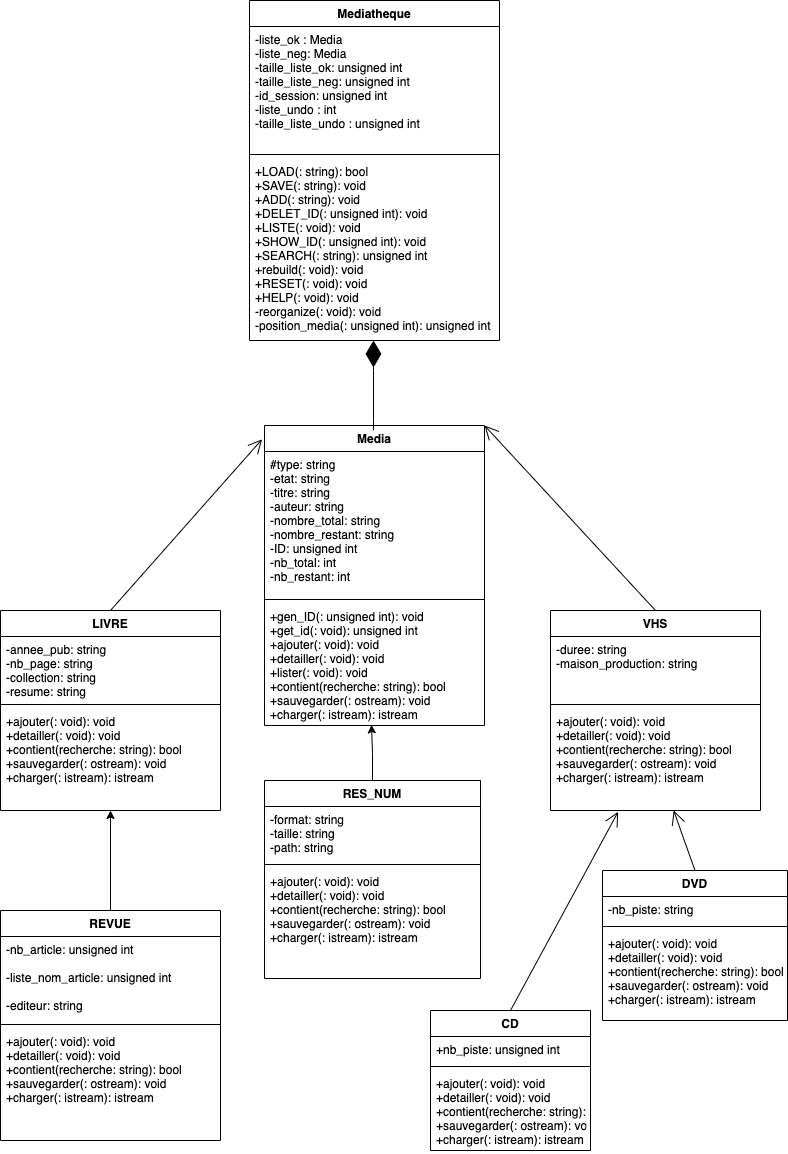

The diagram above was exported from draw.io. Its source (the exported page's mxGraphModel, read from the mxfile embedded in the PNG):
<mxGraphModel dx="1183" dy="840" grid="1" gridSize="10" guides="1" tooltips="1" connect="1" arrows="1" fold="1" page="1" pageScale="1" pageWidth="827" pageHeight="1169" math="0" shadow="0">
  <root>
    <mxCell id="0" />
    <mxCell id="1" parent="0" />
    <mxCell id="paM01NDzqH76-q8vdqcs-1" value="Mediatheque" style="swimlane;fontStyle=1;align=center;verticalAlign=top;childLayout=stackLayout;horizontal=1;startSize=26;horizontalStack=0;resizeParent=1;resizeParentMax=0;resizeLast=0;collapsible=1;marginBottom=0;" vertex="1" parent="1">
      <mxGeometry x="289" width="250" height="340" as="geometry" />
    </mxCell>
    <mxCell id="paM01NDzqH76-q8vdqcs-2" value="-liste_ok : Media&#10;-liste_neg: Media&#10;-taille_liste_ok: unsigned int&#10;-taille_liste_neg: unsigned int&#10;-id_session: unsigned int &#10;-liste_undo : int&#10;-taille_liste_undo : unsigned int" style="text;strokeColor=none;fillColor=none;align=left;verticalAlign=top;spacingLeft=4;spacingRight=4;overflow=hidden;rotatable=0;points=[[0,0.5],[1,0.5]];portConstraint=eastwest;" vertex="1" parent="paM01NDzqH76-q8vdqcs-1">
      <mxGeometry y="26" width="250" height="124" as="geometry" />
    </mxCell>
    <mxCell id="paM01NDzqH76-q8vdqcs-3" value="" style="line;strokeWidth=1;fillColor=none;align=left;verticalAlign=middle;spacingTop=-1;spacingLeft=3;spacingRight=3;rotatable=0;labelPosition=right;points=[];portConstraint=eastwest;" vertex="1" parent="paM01NDzqH76-q8vdqcs-1">
      <mxGeometry y="150" width="250" height="8" as="geometry" />
    </mxCell>
    <mxCell id="paM01NDzqH76-q8vdqcs-4" value="+LOAD(: string): bool&#10;+SAVE(: string): void&#10;+ADD(: string): void &#10;+DELET_ID(: unsigned int): void&#10;+LISTE(: void): void&#10;+SHOW_ID(: unsigned int): void &#10;+SEARCH(: string): unsigned int &#10;+rebuild(: void): void&#10;+RESET(: void): void&#10;+HELP(: void): void&#10;-reorganize(: void): void&#10;-position_media(: unsigned int): unsigned int &#10;&#09;&#09;&#09;&#09;&#09;&#10;&#09;&#09;&#09;&#09;&#10;&#09;&#09;&#09;&#10;&#09;&#09;" style="text;strokeColor=none;fillColor=none;align=left;verticalAlign=top;spacingLeft=4;spacingRight=4;overflow=hidden;rotatable=0;points=[[0,0.5],[1,0.5]];portConstraint=eastwest;" vertex="1" parent="paM01NDzqH76-q8vdqcs-1">
      <mxGeometry y="158" width="250" height="182" as="geometry" />
    </mxCell>
    <mxCell id="paM01NDzqH76-q8vdqcs-5" value="Media" style="swimlane;fontStyle=1;align=center;verticalAlign=top;childLayout=stackLayout;horizontal=1;startSize=26;horizontalStack=0;resizeParent=1;resizeParentMax=0;resizeLast=0;collapsible=1;marginBottom=0;" vertex="1" parent="1">
      <mxGeometry x="304" y="425" width="220" height="300" as="geometry" />
    </mxCell>
    <mxCell id="paM01NDzqH76-q8vdqcs-6" value="#type: string&#10;-etat: string&#10;-titre: string&#10;-auteur: string &#10;-nombre_total: string &#10;-nombre_restant: string &#10;-ID: unsigned int &#10;-nb_total: int &#10;-nb_restant: int &#10;&#09;&#09;&#09;&#09;&#09;&#10;&#09;&#09;&#09;&#09;&#10;&#09;&#09;&#09;&#10;&#09;&#09;" style="text;strokeColor=none;fillColor=none;align=left;verticalAlign=top;spacingLeft=4;spacingRight=4;overflow=hidden;rotatable=0;points=[[0,0.5],[1,0.5]];portConstraint=eastwest;" vertex="1" parent="paM01NDzqH76-q8vdqcs-5">
      <mxGeometry y="26" width="220" height="144" as="geometry" />
    </mxCell>
    <mxCell id="paM01NDzqH76-q8vdqcs-7" value="" style="line;strokeWidth=1;fillColor=none;align=left;verticalAlign=middle;spacingTop=-1;spacingLeft=3;spacingRight=3;rotatable=0;labelPosition=right;points=[];portConstraint=eastwest;" vertex="1" parent="paM01NDzqH76-q8vdqcs-5">
      <mxGeometry y="170" width="220" height="8" as="geometry" />
    </mxCell>
    <mxCell id="paM01NDzqH76-q8vdqcs-8" value="+gen_ID(: unsigned int): void &#10;+get_id(: void): unsigned int &#10;+ajouter(: void): void&#10;+detailler(: void): void&#10;+lister(: void): void &#10;+contient(recherche: string): bool &#10;+sauvegarder(: ostream): void &#10;+charger(: istream): istream  &#10;&#09;&#09;&#09;&#09;&#09;&#10;&#09;&#09;&#09;&#09;&#10;&#09;&#09;&#09;&#10;&#09;&#09;" style="text;strokeColor=none;fillColor=none;align=left;verticalAlign=top;spacingLeft=4;spacingRight=4;overflow=hidden;rotatable=0;points=[[0,0.5],[1,0.5]];portConstraint=eastwest;" vertex="1" parent="paM01NDzqH76-q8vdqcs-5">
      <mxGeometry y="178" width="220" height="122" as="geometry" />
    </mxCell>
    <mxCell id="paM01NDzqH76-q8vdqcs-9" value="" style="endArrow=diamondThin;endFill=1;endSize=24;html=1;rounded=0;" edge="1" parent="1">
      <mxGeometry width="160" relative="1" as="geometry">
        <mxPoint x="413" y="430" as="sourcePoint" />
        <mxPoint x="413" y="340" as="targetPoint" />
        <Array as="points">
          <mxPoint x="413" y="420" />
          <mxPoint x="413" y="370" />
        </Array>
      </mxGeometry>
    </mxCell>
    <mxCell id="paM01NDzqH76-q8vdqcs-12" value="LIVRE" style="swimlane;fontStyle=1;align=center;verticalAlign=top;childLayout=stackLayout;horizontal=1;startSize=26;horizontalStack=0;resizeParent=1;resizeParentMax=0;resizeLast=0;collapsible=1;marginBottom=0;" vertex="1" parent="1">
      <mxGeometry x="40" y="610" width="220" height="200" as="geometry" />
    </mxCell>
    <mxCell id="paM01NDzqH76-q8vdqcs-13" value="-annee_pub: string&#10;-nb_page: string&#10;-collection: string&#10;-resume: string &#10;&#09;&#09;&#09;&#10;&#09;&#09;" style="text;strokeColor=none;fillColor=none;align=left;verticalAlign=top;spacingLeft=4;spacingRight=4;overflow=hidden;rotatable=0;points=[[0,0.5],[1,0.5]];portConstraint=eastwest;" vertex="1" parent="paM01NDzqH76-q8vdqcs-12">
      <mxGeometry y="26" width="220" height="64" as="geometry" />
    </mxCell>
    <mxCell id="paM01NDzqH76-q8vdqcs-14" value="" style="line;strokeWidth=1;fillColor=none;align=left;verticalAlign=middle;spacingTop=-1;spacingLeft=3;spacingRight=3;rotatable=0;labelPosition=right;points=[];portConstraint=eastwest;" vertex="1" parent="paM01NDzqH76-q8vdqcs-12">
      <mxGeometry y="90" width="220" height="8" as="geometry" />
    </mxCell>
    <mxCell id="paM01NDzqH76-q8vdqcs-15" value="+ajouter(: void): void&#10;+detailler(: void): void &#10;+contient(recherche: string): bool &#10;+sauvegarder(: ostream): void &#10;+charger(: istream): istream &#10; &#10;&#09;&#09;&#09;&#09;&#09;&#10;&#09;&#09;&#09;&#09;&#10;&#09;&#09;&#09;&#10;&#09;&#09;" style="text;strokeColor=none;fillColor=none;align=left;verticalAlign=top;spacingLeft=4;spacingRight=4;overflow=hidden;rotatable=0;points=[[0,0.5],[1,0.5]];portConstraint=eastwest;" vertex="1" parent="paM01NDzqH76-q8vdqcs-12">
      <mxGeometry y="98" width="220" height="102" as="geometry" />
    </mxCell>
    <mxCell id="paM01NDzqH76-q8vdqcs-16" value="VHS" style="swimlane;fontStyle=1;align=center;verticalAlign=top;childLayout=stackLayout;horizontal=1;startSize=26;horizontalStack=0;resizeParent=1;resizeParentMax=0;resizeLast=0;collapsible=1;marginBottom=0;" vertex="1" parent="1">
      <mxGeometry x="590" y="610" width="210" height="200" as="geometry" />
    </mxCell>
    <mxCell id="paM01NDzqH76-q8vdqcs-17" value="-duree: string &#10;-maison_production: string &#10;&#09;&#09;&#09;&#09;&#09;&#10;&#09;&#09;&#09;&#09;&#10;&#09;&#09;&#09;&#10;&#09;&#09;" style="text;strokeColor=none;fillColor=none;align=left;verticalAlign=top;spacingLeft=4;spacingRight=4;overflow=hidden;rotatable=0;points=[[0,0.5],[1,0.5]];portConstraint=eastwest;" vertex="1" parent="paM01NDzqH76-q8vdqcs-16">
      <mxGeometry y="26" width="210" height="64" as="geometry" />
    </mxCell>
    <mxCell id="paM01NDzqH76-q8vdqcs-18" value="" style="line;strokeWidth=1;fillColor=none;align=left;verticalAlign=middle;spacingTop=-1;spacingLeft=3;spacingRight=3;rotatable=0;labelPosition=right;points=[];portConstraint=eastwest;" vertex="1" parent="paM01NDzqH76-q8vdqcs-16">
      <mxGeometry y="90" width="210" height="8" as="geometry" />
    </mxCell>
    <mxCell id="paM01NDzqH76-q8vdqcs-19" value="+ajouter(: void): void&#10;+detailler(: void): void &#10;+contient(recherche: string): bool &#10;+sauvegarder(: ostream): void &#10;+charger(: istream): istream &#10;&#09;&#09;&#09;&#09;&#09;&#10;&#09;&#09;&#09;&#09;&#10;&#09;&#09;&#09;&#10;&#09;&#09;" style="text;strokeColor=none;fillColor=none;align=left;verticalAlign=top;spacingLeft=4;spacingRight=4;overflow=hidden;rotatable=0;points=[[0,0.5],[1,0.5]];portConstraint=eastwest;" vertex="1" parent="paM01NDzqH76-q8vdqcs-16">
      <mxGeometry y="98" width="210" height="102" as="geometry" />
    </mxCell>
    <mxCell id="paM01NDzqH76-q8vdqcs-20" value="CD" style="swimlane;fontStyle=1;align=center;verticalAlign=top;childLayout=stackLayout;horizontal=1;startSize=26;horizontalStack=0;resizeParent=1;resizeParentMax=0;resizeLast=0;collapsible=1;marginBottom=0;" vertex="1" parent="1">
      <mxGeometry x="470" y="1010" width="160" height="140" as="geometry" />
    </mxCell>
    <mxCell id="paM01NDzqH76-q8vdqcs-21" value="+nb_piste: unsigned int &#10;&#09;&#09;&#09;&#09;&#09;&#10;&#09;&#09;&#09;&#09;&#10;&#09;&#09;&#09;&#10;&#09;&#09;" style="text;strokeColor=none;fillColor=none;align=left;verticalAlign=top;spacingLeft=4;spacingRight=4;overflow=hidden;rotatable=0;points=[[0,0.5],[1,0.5]];portConstraint=eastwest;" vertex="1" parent="paM01NDzqH76-q8vdqcs-20">
      <mxGeometry y="26" width="160" height="26" as="geometry" />
    </mxCell>
    <mxCell id="paM01NDzqH76-q8vdqcs-22" value="" style="line;strokeWidth=1;fillColor=none;align=left;verticalAlign=middle;spacingTop=-1;spacingLeft=3;spacingRight=3;rotatable=0;labelPosition=right;points=[];portConstraint=eastwest;" vertex="1" parent="paM01NDzqH76-q8vdqcs-20">
      <mxGeometry y="52" width="160" height="8" as="geometry" />
    </mxCell>
    <mxCell id="paM01NDzqH76-q8vdqcs-23" value="+ajouter(: void): void&#10;+detailler(: void): void&#10;+contient(recherche: string): bool&#10;+sauvegarder(: ostream): void&#10;+charger(: istream): istream " style="text;strokeColor=none;fillColor=none;align=left;verticalAlign=top;spacingLeft=4;spacingRight=4;overflow=hidden;rotatable=0;points=[[0,0.5],[1,0.5]];portConstraint=eastwest;" vertex="1" parent="paM01NDzqH76-q8vdqcs-20">
      <mxGeometry y="60" width="160" height="80" as="geometry" />
    </mxCell>
    <mxCell id="paM01NDzqH76-q8vdqcs-24" value="DVD" style="swimlane;fontStyle=1;align=center;verticalAlign=top;childLayout=stackLayout;horizontal=1;startSize=26;horizontalStack=0;resizeParent=1;resizeParentMax=0;resizeLast=0;collapsible=1;marginBottom=0;" vertex="1" parent="1">
      <mxGeometry x="642" y="870" width="185" height="150" as="geometry" />
    </mxCell>
    <mxCell id="paM01NDzqH76-q8vdqcs-25" value="-nb_piste: string &#10;&#09;&#09;&#09;&#09;&#09;&#10;&#09;&#09;&#09;&#09;&#10;&#09;&#09;&#09;&#10;&#09;&#09;" style="text;strokeColor=none;fillColor=none;align=left;verticalAlign=top;spacingLeft=4;spacingRight=4;overflow=hidden;rotatable=0;points=[[0,0.5],[1,0.5]];portConstraint=eastwest;" vertex="1" parent="paM01NDzqH76-q8vdqcs-24">
      <mxGeometry y="26" width="185" height="26" as="geometry" />
    </mxCell>
    <mxCell id="paM01NDzqH76-q8vdqcs-26" value="" style="line;strokeWidth=1;fillColor=none;align=left;verticalAlign=middle;spacingTop=-1;spacingLeft=3;spacingRight=3;rotatable=0;labelPosition=right;points=[];portConstraint=eastwest;" vertex="1" parent="paM01NDzqH76-q8vdqcs-24">
      <mxGeometry y="52" width="185" height="8" as="geometry" />
    </mxCell>
    <mxCell id="paM01NDzqH76-q8vdqcs-27" value="+ajouter(: void): void&#10;+detailler(: void): void&#10;+contient(recherche: string): bool&#10;+sauvegarder(: ostream): void&#10;+charger(: istream): istream &#10;&#10;&#09;&#09;" style="text;strokeColor=none;fillColor=none;align=left;verticalAlign=top;spacingLeft=4;spacingRight=4;overflow=hidden;rotatable=0;points=[[0,0.5],[1,0.5]];portConstraint=eastwest;" vertex="1" parent="paM01NDzqH76-q8vdqcs-24">
      <mxGeometry y="60" width="185" height="90" as="geometry" />
    </mxCell>
    <mxCell id="paM01NDzqH76-q8vdqcs-39" value="" style="edgeStyle=orthogonalEdgeStyle;rounded=0;orthogonalLoop=1;jettySize=auto;html=1;entryX=0.5;entryY=1;entryDx=0;entryDy=0;entryPerimeter=0;" edge="1" parent="1" source="paM01NDzqH76-q8vdqcs-28" target="paM01NDzqH76-q8vdqcs-15">
      <mxGeometry relative="1" as="geometry">
        <mxPoint x="150" y="820" as="targetPoint" />
      </mxGeometry>
    </mxCell>
    <mxCell id="paM01NDzqH76-q8vdqcs-28" value="REVUE" style="swimlane;fontStyle=1;align=center;verticalAlign=top;childLayout=stackLayout;horizontal=1;startSize=26;horizontalStack=0;resizeParent=1;resizeParentMax=0;resizeLast=0;collapsible=1;marginBottom=0;" vertex="1" parent="1">
      <mxGeometry x="40" y="910" width="220" height="230" as="geometry" />
    </mxCell>
    <mxCell id="paM01NDzqH76-q8vdqcs-29" value="-nb_article: unsigned int&#10;&#10;-liste_nom_article: unsigned int&#10;&#10;-editeur: string" style="text;strokeColor=none;fillColor=none;align=left;verticalAlign=top;spacingLeft=4;spacingRight=4;overflow=hidden;rotatable=0;points=[[0,0.5],[1,0.5]];portConstraint=eastwest;" vertex="1" parent="paM01NDzqH76-q8vdqcs-28">
      <mxGeometry y="26" width="220" height="84" as="geometry" />
    </mxCell>
    <mxCell id="paM01NDzqH76-q8vdqcs-30" value="" style="line;strokeWidth=1;fillColor=none;align=left;verticalAlign=middle;spacingTop=-1;spacingLeft=3;spacingRight=3;rotatable=0;labelPosition=right;points=[];portConstraint=eastwest;" vertex="1" parent="paM01NDzqH76-q8vdqcs-28">
      <mxGeometry y="110" width="220" height="8" as="geometry" />
    </mxCell>
    <mxCell id="paM01NDzqH76-q8vdqcs-31" value="+ajouter(: void): void&#10;+detailler(: void): void &#10;+contient(recherche: string): bool &#10;+sauvegarder(: ostream): void &#10;+charger(: istream): istream &#10;&#09;&#09;&#09;&#09;&#09;&#10;&#09;&#09;&#09;&#09;&#10;&#09;&#09;&#09;&#10;&#09;&#09;" style="text;strokeColor=none;fillColor=none;align=left;verticalAlign=top;spacingLeft=4;spacingRight=4;overflow=hidden;rotatable=0;points=[[0,0.5],[1,0.5]];portConstraint=eastwest;" vertex="1" parent="paM01NDzqH76-q8vdqcs-28">
      <mxGeometry y="118" width="220" height="112" as="geometry" />
    </mxCell>
    <mxCell id="paM01NDzqH76-q8vdqcs-38" value="" style="edgeStyle=orthogonalEdgeStyle;rounded=0;orthogonalLoop=1;jettySize=auto;html=1;entryX=0.487;entryY=0.995;entryDx=0;entryDy=0;entryPerimeter=0;" edge="1" parent="1" source="paM01NDzqH76-q8vdqcs-32" target="paM01NDzqH76-q8vdqcs-8">
      <mxGeometry relative="1" as="geometry">
        <Array as="points">
          <mxPoint x="412" y="753" />
          <mxPoint x="411" y="753" />
          <mxPoint x="411" y="724" />
        </Array>
      </mxGeometry>
    </mxCell>
    <mxCell id="paM01NDzqH76-q8vdqcs-32" value="RES_NUM" style="swimlane;fontStyle=1;align=center;verticalAlign=top;childLayout=stackLayout;horizontal=1;startSize=26;horizontalStack=0;resizeParent=1;resizeParentMax=0;resizeLast=0;collapsible=1;marginBottom=0;" vertex="1" parent="1">
      <mxGeometry x="304" y="780" width="216" height="198" as="geometry" />
    </mxCell>
    <mxCell id="paM01NDzqH76-q8vdqcs-33" value="-format: string&#10;-taille: string &#10;-path: string &#10;&#10;&#09;&#09;" style="text;strokeColor=none;fillColor=none;align=left;verticalAlign=top;spacingLeft=4;spacingRight=4;overflow=hidden;rotatable=0;points=[[0,0.5],[1,0.5]];portConstraint=eastwest;" vertex="1" parent="paM01NDzqH76-q8vdqcs-32">
      <mxGeometry y="26" width="216" height="54" as="geometry" />
    </mxCell>
    <mxCell id="paM01NDzqH76-q8vdqcs-34" value="" style="line;strokeWidth=1;fillColor=none;align=left;verticalAlign=middle;spacingTop=-1;spacingLeft=3;spacingRight=3;rotatable=0;labelPosition=right;points=[];portConstraint=eastwest;" vertex="1" parent="paM01NDzqH76-q8vdqcs-32">
      <mxGeometry y="80" width="216" height="8" as="geometry" />
    </mxCell>
    <mxCell id="paM01NDzqH76-q8vdqcs-35" value="+ajouter(: void): void&#10;+detailler(: void): void &#10;+contient(recherche: string): bool &#10;+sauvegarder(: ostream): void &#10;+charger(: istream): istream &#10;&#09;&#09;&#09;&#09;&#09;&#10;&#09;&#09;&#09;&#09;&#10;&#09;&#09;&#09;&#10;&#09;&#09;" style="text;strokeColor=none;fillColor=none;align=left;verticalAlign=top;spacingLeft=4;spacingRight=4;overflow=hidden;rotatable=0;points=[[0,0.5],[1,0.5]];portConstraint=eastwest;" vertex="1" parent="paM01NDzqH76-q8vdqcs-32">
      <mxGeometry y="88" width="216" height="110" as="geometry" />
    </mxCell>
    <mxCell id="paM01NDzqH76-q8vdqcs-36" value="" style="endArrow=open;endFill=1;endSize=12;html=1;rounded=0;exitX=0.5;exitY=0;exitDx=0;exitDy=0;entryX=0.322;entryY=1.013;entryDx=0;entryDy=0;entryPerimeter=0;" edge="1" parent="1" source="paM01NDzqH76-q8vdqcs-20" target="paM01NDzqH76-q8vdqcs-19">
      <mxGeometry width="160" relative="1" as="geometry">
        <mxPoint x="480" y="790" as="sourcePoint" />
        <mxPoint x="640" y="790" as="targetPoint" />
      </mxGeometry>
    </mxCell>
    <mxCell id="paM01NDzqH76-q8vdqcs-37" value="" style="endArrow=open;endFill=1;endSize=12;html=1;rounded=0;exitX=0.5;exitY=0;exitDx=0;exitDy=0;" edge="1" parent="1" source="paM01NDzqH76-q8vdqcs-24" target="paM01NDzqH76-q8vdqcs-19">
      <mxGeometry width="160" relative="1" as="geometry">
        <mxPoint x="480" y="790" as="sourcePoint" />
        <mxPoint x="640" y="790" as="targetPoint" />
      </mxGeometry>
    </mxCell>
    <mxCell id="paM01NDzqH76-q8vdqcs-40" value="" style="endArrow=open;endFill=1;endSize=12;html=1;rounded=0;exitX=0.5;exitY=0;exitDx=0;exitDy=0;entryX=-0.011;entryY=0.046;entryDx=0;entryDy=0;entryPerimeter=0;" edge="1" parent="1" source="paM01NDzqH76-q8vdqcs-12" target="paM01NDzqH76-q8vdqcs-5">
      <mxGeometry width="160" relative="1" as="geometry">
        <mxPoint x="160" y="670" as="sourcePoint" />
        <mxPoint x="320" y="670" as="targetPoint" />
      </mxGeometry>
    </mxCell>
    <mxCell id="paM01NDzqH76-q8vdqcs-41" value="" style="endArrow=open;endFill=1;endSize=12;html=1;rounded=0;exitX=0.5;exitY=0;exitDx=0;exitDy=0;entryX=1;entryY=0;entryDx=0;entryDy=0;" edge="1" parent="1" source="paM01NDzqH76-q8vdqcs-16" target="paM01NDzqH76-q8vdqcs-5">
      <mxGeometry width="160" relative="1" as="geometry">
        <mxPoint x="160" y="670" as="sourcePoint" />
        <mxPoint x="320" y="670" as="targetPoint" />
      </mxGeometry>
    </mxCell>
  </root>
</mxGraphModel>